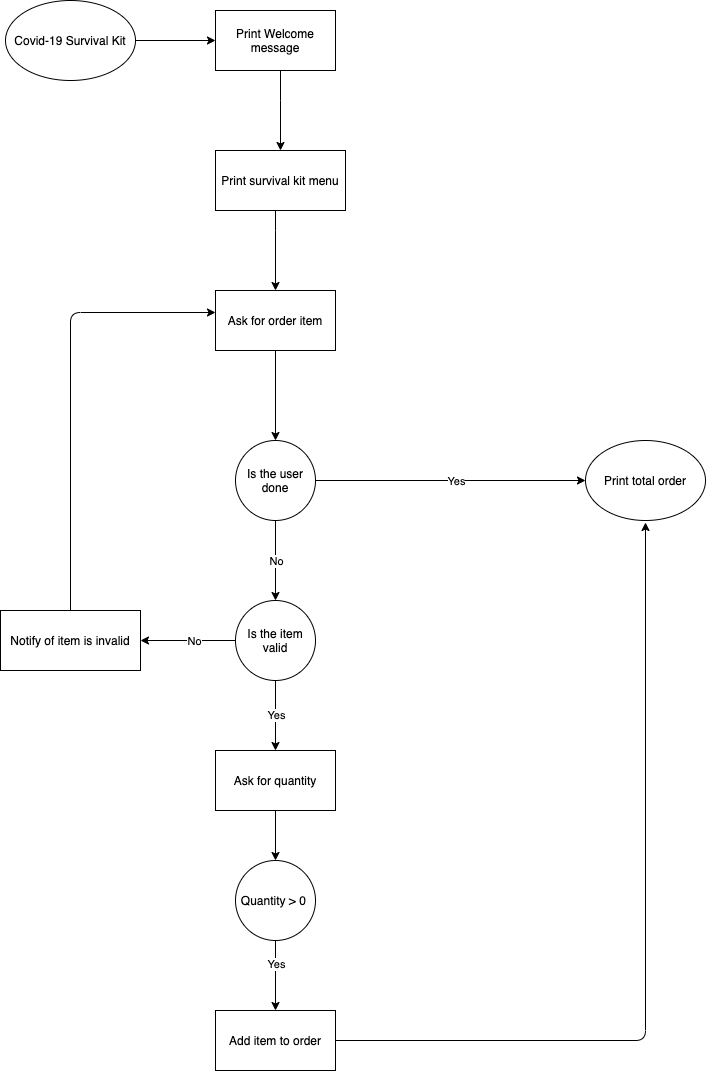

The diagram above was exported from draw.io. Its source (the exported page's mxGraphModel, read from the mxfile embedded in the PNG):
<mxGraphModel dx="1186" dy="544" grid="1" gridSize="10" guides="1" tooltips="1" connect="1" arrows="1" fold="1" page="1" pageScale="1" pageWidth="827" pageHeight="1169" math="0" shadow="0">
  <root>
    <mxCell id="0" />
    <mxCell id="1" parent="0" />
    <mxCell id="oOudI6hR577H1EEaqzIX-4" value="" style="edgeStyle=orthogonalEdgeStyle;rounded=0;orthogonalLoop=1;jettySize=auto;html=1;" edge="1" parent="1" source="oOudI6hR577H1EEaqzIX-2" target="oOudI6hR577H1EEaqzIX-3">
      <mxGeometry relative="1" as="geometry" />
    </mxCell>
    <mxCell id="oOudI6hR577H1EEaqzIX-2" value="Covid-19 Survival Kit" style="ellipse;whiteSpace=wrap;html=1;" vertex="1" parent="1">
      <mxGeometry x="50" y="50" width="130" height="80" as="geometry" />
    </mxCell>
    <mxCell id="oOudI6hR577H1EEaqzIX-6" value="" style="edgeStyle=orthogonalEdgeStyle;rounded=0;orthogonalLoop=1;jettySize=auto;html=1;" edge="1" parent="1" source="oOudI6hR577H1EEaqzIX-3" target="oOudI6hR577H1EEaqzIX-5">
      <mxGeometry relative="1" as="geometry">
        <Array as="points">
          <mxPoint x="325" y="150" />
          <mxPoint x="325" y="150" />
        </Array>
      </mxGeometry>
    </mxCell>
    <mxCell id="oOudI6hR577H1EEaqzIX-3" value="Print Welcome message" style="whiteSpace=wrap;html=1;" vertex="1" parent="1">
      <mxGeometry x="260" y="60" width="120" height="60" as="geometry" />
    </mxCell>
    <mxCell id="oOudI6hR577H1EEaqzIX-8" value="" style="edgeStyle=orthogonalEdgeStyle;rounded=0;orthogonalLoop=1;jettySize=auto;html=1;" edge="1" parent="1" source="oOudI6hR577H1EEaqzIX-5" target="oOudI6hR577H1EEaqzIX-7">
      <mxGeometry relative="1" as="geometry">
        <Array as="points">
          <mxPoint x="320" y="280" />
          <mxPoint x="320" y="280" />
        </Array>
      </mxGeometry>
    </mxCell>
    <mxCell id="oOudI6hR577H1EEaqzIX-5" value="Print survival kit menu" style="whiteSpace=wrap;html=1;" vertex="1" parent="1">
      <mxGeometry x="260" y="200" width="130" height="60" as="geometry" />
    </mxCell>
    <mxCell id="oOudI6hR577H1EEaqzIX-10" value="" style="edgeStyle=orthogonalEdgeStyle;rounded=0;orthogonalLoop=1;jettySize=auto;html=1;" edge="1" parent="1" source="oOudI6hR577H1EEaqzIX-7" target="oOudI6hR577H1EEaqzIX-9">
      <mxGeometry relative="1" as="geometry" />
    </mxCell>
    <mxCell id="oOudI6hR577H1EEaqzIX-7" value="Ask for order item" style="whiteSpace=wrap;html=1;" vertex="1" parent="1">
      <mxGeometry x="260" y="340" width="120" height="60" as="geometry" />
    </mxCell>
    <mxCell id="oOudI6hR577H1EEaqzIX-12" value="" style="edgeStyle=orthogonalEdgeStyle;rounded=0;orthogonalLoop=1;jettySize=auto;html=1;" edge="1" parent="1" source="oOudI6hR577H1EEaqzIX-9" target="oOudI6hR577H1EEaqzIX-11">
      <mxGeometry relative="1" as="geometry" />
    </mxCell>
    <mxCell id="oOudI6hR577H1EEaqzIX-17" value="No" style="edgeLabel;html=1;align=center;verticalAlign=middle;resizable=0;points=[];" vertex="1" connectable="0" parent="oOudI6hR577H1EEaqzIX-12">
      <mxGeometry x="-0.125" y="2" relative="1" as="geometry">
        <mxPoint x="-2" y="5" as="offset" />
      </mxGeometry>
    </mxCell>
    <mxCell id="oOudI6hR577H1EEaqzIX-20" value="" style="edgeStyle=orthogonalEdgeStyle;rounded=0;orthogonalLoop=1;jettySize=auto;html=1;" edge="1" parent="1" source="oOudI6hR577H1EEaqzIX-9" target="oOudI6hR577H1EEaqzIX-19">
      <mxGeometry relative="1" as="geometry" />
    </mxCell>
    <mxCell id="oOudI6hR577H1EEaqzIX-29" value="Yes" style="edgeLabel;html=1;align=center;verticalAlign=middle;resizable=0;points=[];" vertex="1" connectable="0" parent="oOudI6hR577H1EEaqzIX-20">
      <mxGeometry x="0.2571" y="2" relative="1" as="geometry">
        <mxPoint x="-30" y="2" as="offset" />
      </mxGeometry>
    </mxCell>
    <mxCell id="oOudI6hR577H1EEaqzIX-9" value="Is the user done" style="ellipse;whiteSpace=wrap;html=1;aspect=fixed;" vertex="1" parent="1">
      <mxGeometry x="280" y="490" width="80" height="80" as="geometry" />
    </mxCell>
    <mxCell id="oOudI6hR577H1EEaqzIX-14" value="" style="edgeStyle=orthogonalEdgeStyle;rounded=0;orthogonalLoop=1;jettySize=auto;html=1;" edge="1" parent="1" source="oOudI6hR577H1EEaqzIX-11" target="oOudI6hR577H1EEaqzIX-13">
      <mxGeometry relative="1" as="geometry" />
    </mxCell>
    <mxCell id="oOudI6hR577H1EEaqzIX-18" value="No" style="edgeLabel;html=1;align=center;verticalAlign=middle;resizable=0;points=[];" vertex="1" connectable="0" parent="oOudI6hR577H1EEaqzIX-14">
      <mxGeometry x="-0.125" y="2" relative="1" as="geometry">
        <mxPoint y="-2" as="offset" />
      </mxGeometry>
    </mxCell>
    <mxCell id="oOudI6hR577H1EEaqzIX-22" value="" style="edgeStyle=orthogonalEdgeStyle;rounded=0;orthogonalLoop=1;jettySize=auto;html=1;" edge="1" parent="1" source="oOudI6hR577H1EEaqzIX-11" target="oOudI6hR577H1EEaqzIX-21">
      <mxGeometry relative="1" as="geometry" />
    </mxCell>
    <mxCell id="oOudI6hR577H1EEaqzIX-31" value="Yes" style="edgeLabel;html=1;align=center;verticalAlign=middle;resizable=0;points=[];" vertex="1" connectable="0" parent="oOudI6hR577H1EEaqzIX-22">
      <mxGeometry x="-0.0286" y="3" relative="1" as="geometry">
        <mxPoint x="-3" as="offset" />
      </mxGeometry>
    </mxCell>
    <mxCell id="oOudI6hR577H1EEaqzIX-11" value="Is the item valid" style="ellipse;whiteSpace=wrap;html=1;aspect=fixed;" vertex="1" parent="1">
      <mxGeometry x="280" y="650" width="80" height="80" as="geometry" />
    </mxCell>
    <mxCell id="oOudI6hR577H1EEaqzIX-13" value="Notify of item is invalid" style="rounded=0;whiteSpace=wrap;html=1;" vertex="1" parent="1">
      <mxGeometry x="45" y="660" width="140" height="60" as="geometry" />
    </mxCell>
    <mxCell id="oOudI6hR577H1EEaqzIX-16" value="" style="endArrow=classic;html=1;exitX=0.5;exitY=0;exitDx=0;exitDy=0;" edge="1" parent="1" source="oOudI6hR577H1EEaqzIX-13">
      <mxGeometry width="50" height="50" relative="1" as="geometry">
        <mxPoint x="510" y="650" as="sourcePoint" />
        <mxPoint x="260" y="362" as="targetPoint" />
        <Array as="points">
          <mxPoint x="115" y="362" />
        </Array>
      </mxGeometry>
    </mxCell>
    <mxCell id="oOudI6hR577H1EEaqzIX-19" value="Print total order" style="ellipse;whiteSpace=wrap;html=1;" vertex="1" parent="1">
      <mxGeometry x="630" y="490" width="120" height="80" as="geometry" />
    </mxCell>
    <mxCell id="oOudI6hR577H1EEaqzIX-24" value="" style="edgeStyle=orthogonalEdgeStyle;rounded=0;orthogonalLoop=1;jettySize=auto;html=1;" edge="1" parent="1" source="oOudI6hR577H1EEaqzIX-21" target="oOudI6hR577H1EEaqzIX-23">
      <mxGeometry relative="1" as="geometry" />
    </mxCell>
    <mxCell id="oOudI6hR577H1EEaqzIX-21" value="Ask for quantity" style="rounded=0;whiteSpace=wrap;html=1;" vertex="1" parent="1">
      <mxGeometry x="260" y="800" width="120" height="60" as="geometry" />
    </mxCell>
    <mxCell id="oOudI6hR577H1EEaqzIX-27" value="" style="edgeStyle=orthogonalEdgeStyle;rounded=0;orthogonalLoop=1;jettySize=auto;html=1;" edge="1" parent="1" source="oOudI6hR577H1EEaqzIX-23" target="oOudI6hR577H1EEaqzIX-25">
      <mxGeometry relative="1" as="geometry" />
    </mxCell>
    <mxCell id="oOudI6hR577H1EEaqzIX-28" value="Yes" style="edgeLabel;html=1;align=center;verticalAlign=middle;resizable=0;points=[];" vertex="1" connectable="0" parent="oOudI6hR577H1EEaqzIX-27">
      <mxGeometry x="-0.3429" relative="1" as="geometry">
        <mxPoint as="offset" />
      </mxGeometry>
    </mxCell>
    <mxCell id="oOudI6hR577H1EEaqzIX-23" value="Quantity &amp;gt; 0&amp;nbsp;" style="ellipse;whiteSpace=wrap;html=1;aspect=fixed;" vertex="1" parent="1">
      <mxGeometry x="280" y="910" width="80" height="80" as="geometry" />
    </mxCell>
    <mxCell id="oOudI6hR577H1EEaqzIX-25" value="Add item to order" style="rounded=0;whiteSpace=wrap;html=1;" vertex="1" parent="1">
      <mxGeometry x="260" y="1060" width="120" height="60" as="geometry" />
    </mxCell>
    <mxCell id="oOudI6hR577H1EEaqzIX-32" value="" style="endArrow=classic;html=1;exitX=1;exitY=0.5;exitDx=0;exitDy=0;" edge="1" parent="1" source="oOudI6hR577H1EEaqzIX-25">
      <mxGeometry width="50" height="50" relative="1" as="geometry">
        <mxPoint x="430" y="1089.5" as="sourcePoint" />
        <mxPoint x="690" y="572" as="targetPoint" />
        <Array as="points">
          <mxPoint x="690" y="1090" />
        </Array>
      </mxGeometry>
    </mxCell>
  </root>
</mxGraphModel>